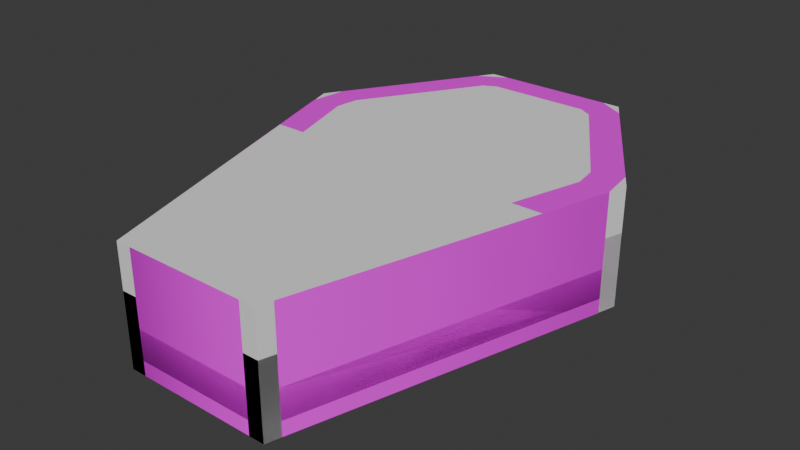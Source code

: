 # Source: coffin.blend  (saved by Blender 5.1.30; exported with 4.5.12 LTS)
import bpy
from mathutils import Matrix  # noqa: F401  (used for matrix-valued properties, if any)

bpy.ops.wm.read_factory_settings(use_empty=True)
scene = bpy.context.scene
scene.name = 'Scene'

# ---- collections
col_collection = bpy.data.collections.new('Collection'); scene.collection.children.link(col_collection)

# ---- images (referenced by path relative to the original .blend; pixels are not part of the script)
import os
ASSET_DIR = os.environ.get("B2B_ASSET_DIR", "")  # directory of the original .blend (textures are referenced by path, not embedded)
HERE = os.path.dirname(os.path.abspath(__file__))  # packed textures are extracted next to this script under _unpacked/

def load_image(name, relpath, width, height, colorspace="sRGB"):
    """Load a texture the original file referenced (path relative to the .blend, or extracted next to this script)."""
    p = next((c for c in (os.path.join(HERE, relpath), os.path.join(ASSET_DIR, relpath)) if relpath and os.path.exists(c)), "")
    if p:
        img = bpy.data.images.load(p, check_existing=True)
        img.name = name
    else:  # same state as the original file: an image datablock whose file is absent (Cycles renders it pink)
        img = bpy.data.images.new(name, width, height)
        img.source = "FILE"
        img.filepath = "//" + (relpath or name)
    img.colorspace_settings.name = colorspace
    return img
img_colormap_png = load_image('colormap.png', 'Textures/colormap.png', 1024, 1024, 'sRGB')

# ---- materials (node trees are filled in below, after node groups)
mat_colormap = bpy.data.materials.new('colormap')
mat_colormap.diffuse_color = (1.0, 1.0, 1.0, 1.0)
mat_colormap.roughness = 0.5

# ---- material node trees
mat_colormap.use_nodes = True; mat_colormap.node_tree.nodes.clear()
_N = mat_colormap.node_tree.nodes; _L = mat_colormap.node_tree.links
n0 = _N.new('ShaderNodeBsdfPrincipled'); n0.name = 'Principled BSDF'; n0.location = (0, 300)
n0.inputs[27].default_value = (0.0, 0.0, 0.0, 1.0)
n0.inputs[28].default_value = 1.0
n1 = _N.new('ShaderNodeOutputMaterial'); n1.name = 'Material Output'; n1.location = (280, 300)
n2 = _N.new('ShaderNodeTexImage'); n2.name = 'Image Texture'; n2.location = (-480, 300)
n2.image = img_colormap_png
_L.new(n2.outputs[0], n0.inputs[0])
_L.new(n2.outputs[1], n0.inputs[4])
_L.new(n0.outputs[0], n1.inputs[0])
n1.is_active_output = True

# ---- world
world_world = bpy.data.worlds.new('World'); scene.world = world_world
world_world.use_nodes = True; world_world.node_tree.nodes.clear()
_N = world_world.node_tree.nodes; _L = world_world.node_tree.links
n0 = _N.new('ShaderNodeOutputWorld'); n0.name = 'World Output'; n0.location = (200, 100)
n1 = _N.new('ShaderNodeBackground'); n1.name = 'Background'; n1.location = (-200, 100)
n1.inputs[0].default_value = (0.05088, 0.05088, 0.05088, 1.0)
_L.new(n1.outputs[0], n0.inputs[0])
n0.is_active_output = True
world_world.color = (0.05088, 0.05088, 0.05088)
world_world.sun_shadow_jitter_overblur = 0.0

# ---- meshes
me_scene = bpy.data.meshes.new('Scene')
me_scene.from_pydata([(23.59, 5.0, -12.06), (9.091, 5.0, 36.89), (23.06, 5.0, -15.98), (10.82, 5.0, -35.65), (8.585, 5.0, -36.89), (-9.091, 5.0, 36.89), (-8.585, 5.0, -36.89), (-10.82, 5.0, -35.65), (-23.59, 5.0, -12.06), (-23.06, 5.0, -15.98), (-9.88, 0.0, -41.89), (9.88, 0.0, -41.89), (-9.88, 20.0, -41.89), (9.88, 20.0, -41.89), (8.585, 20.0, -36.89), (-8.585, 20.0, -36.89), (-10.82, 20.0, -35.65), (10.82, 20.0, -35.65), (23.06, 20.0, -15.98), (-23.06, 20.0, -15.98), (-23.59, 20.0, -12.06), (23.59, 20.0, -12.06), (-9.091, 20.0, 36.89), (9.091, 20.0, 36.89), (-14.38, 0.0, -39.39), (-14.38, 20.0, -39.39), (-27.87, 0.0, -17.71), (-27.87, 20.0, -17.71), (14.38, 20.0, -39.39), (14.38, 0.0, -39.39), (27.87, 20.0, -17.71), (27.87, 0.0, -17.71), (13.57, 0.0, 39.39), (10.22, 0.0, 41.89), (13.57, 20.0, 39.39), (10.22, 20.0, 41.89), (-28.69, 0.0, -11.67), (-28.69, 20.0, -11.67), (28.69, 20.0, -11.67), (28.69, 0.0, -11.67), (-13.57, 0.0, 39.39), (-13.57, 20.0, 39.39), (-10.22, 0.0, 41.89), (-10.22, 20.0, 41.89), (5.0, 15.0, -31.89), (-5.0, 15.0, -31.89), (5.0, 15.0, -36.89), (-5.0, 15.0, -36.89), (5.0, 5.0, -31.89), (-5.0, 5.0, -31.89), (5.0, 5.0, -36.89), (-5.0, 5.0, -36.89), (-19.33, 5.0, -9.018), (-24.33, 5.0, -9.018), (-19.33, 15.0, -9.018), (-24.33, 15.0, -9.018), (-19.33, 15.0, -19.02), (-19.33, 5.0, -19.02), (-24.33, 5.0, -19.02), (-24.33, 15.0, -19.02), (24.33, 5.0, -9.018), (19.33, 5.0, -9.018), (24.33, 15.0, -9.018), (19.33, 15.0, -9.018), (24.33, 15.0, -19.02), (19.33, 15.0, -19.02), (19.33, 5.0, -19.02), (24.33, 5.0, -19.02), (-5.0, 5.0, 31.89), (-5.0, 15.0, 31.89), (-5.0, 5.0, 36.89), (-5.0, 15.0, 36.89), (5.0, 15.0, 36.89), (5.0, 15.0, 31.89), (5.0, 5.0, 31.89), (5.0, 5.0, 36.89)], [], [(0, 2, 1), (3, 1, 2), (4, 1, 3), (5, 1, 4), (6, 5, 4), (7, 5, 6), (8, 5, 7), (9, 8, 7), (10, 12, 11), (13, 11, 12), (4, 14, 6), (15, 6, 14), (6, 15, 7), (16, 7, 15), (3, 2, 17), (18, 17, 2), (16, 19, 7), (9, 7, 19), (19, 20, 9), (8, 9, 20), (2, 0, 18), (21, 18, 0), (3, 17, 4), (14, 4, 17), (5, 22, 1), (23, 1, 22), (0, 1, 21), (23, 21, 1), (24, 26, 25), (27, 25, 26), (28, 30, 29), (31, 29, 30), (32, 34, 33), (35, 33, 34), (20, 22, 8), (5, 8, 22), (26, 36, 27), (37, 27, 36), (38, 34, 39), (32, 39, 34), (36, 40, 37), (41, 37, 40), (30, 38, 31), (39, 31, 38), (42, 43, 40), (41, 40, 43), (11, 13, 29), (28, 29, 13), (33, 35, 42), (43, 42, 35), (24, 25, 10), (12, 10, 25), (39, 32, 31), (29, 31, 32), (11, 29, 32), (33, 11, 32), (42, 11, 33), (10, 11, 42), (24, 10, 42), (40, 24, 42), (36, 24, 40), (26, 24, 36), (38, 30, 34), (21, 34, 30), (21, 30, 18), (28, 18, 30), (17, 18, 28), (13, 17, 28), (14, 17, 13), (23, 34, 21), (35, 34, 23), (12, 14, 13), (15, 14, 12), (16, 15, 12), (25, 16, 12), (19, 16, 25), (27, 19, 25), (43, 35, 23), (22, 43, 23), (20, 19, 27), (20, 43, 22), (27, 37, 20), (41, 43, 20), (37, 41, 20), (44, 46, 45), (47, 45, 46), (48, 44, 49), (45, 49, 44), (46, 44, 50), (48, 50, 44), (51, 49, 47), (45, 47, 49), (52, 54, 53), (55, 53, 54), (56, 54, 57), (52, 57, 54), (58, 59, 57), (56, 57, 59), (56, 59, 54), (55, 54, 59), (60, 62, 61), (63, 61, 62), (64, 65, 62), (63, 62, 65), (66, 61, 65), (63, 65, 61), (66, 65, 67), (64, 67, 65), (68, 70, 69), (71, 69, 70), (72, 73, 71), (69, 71, 73), (73, 72, 74), (75, 74, 72), (68, 69, 74), (73, 74, 69)])
me_scene.polygons.foreach_set('use_smooth', [True] * 116)
_k = set([(0, 1), (0, 2), (1, 5), (2, 3), (3, 4), (4, 6), (5, 8), (6, 7), (7, 9), (8, 9), (10, 11), (10, 24), (11, 29), (12, 13), (12, 25), (13, 28), (14, 15), (14, 17), (15, 16), (16, 19), (17, 18), (18, 21), (19, 20), (20, 22), (21, 23), (22, 23), (24, 26), (25, 27), (26, 36), (27, 37), (28, 30), (29, 31), (30, 38), (31, 39), (32, 33), (32, 39), (33, 42), (34, 35), (34, 38), (35, 43), (36, 40), (37, 41), (40, 42), (41, 43), (44, 45), (44, 46), (44, 48), (45, 47), (45, 49), (47, 49), (52, 54), (54, 55), (54, 56), (54, 57), (56, 57), (56, 59), (57, 59), (61, 62), (61, 63), (61, 65), (62, 63), (63, 65), (64, 65), (65, 66), (68, 69), (69, 71), (69, 73), (72, 73), (72, 74), (73, 74)])
me_scene.attributes.new('sharp_edge', 'BOOLEAN', 'EDGE').data.foreach_set('value', [ (min(e.vertices), max(e.vertices)) in _k for e in me_scene.edges])
_uv = me_scene.uv_layers.new(name='UVSet0')
_uv.uv.foreach_set('vector', [0.3438, 0.325, 0.3438, 0.325, 0.3438, 0.325, 0.3438, 0.325, 0.3438, 0.325, 0.3438, 0.325, 0.3438, 0.325, 0.3438, 0.325, 0.3438, 0.325, 0.3438, 0.325, 0.3438, 0.325, 0.3438, 0.325, 0.3438, 0.325, 0.3438, 0.325, 0.3438, 0.325, 0.3438, 0.325, 0.3438, 0.325, 0.3438, 0.325, 0.3438, 0.325, 0.3438, 0.325, 0.3438, 0.325, 0.3438, 0.325, 0.3438, 0.325, 0.3438, 0.325, 0.2188, 0.275, 0.2188, 0.475, 0.2188, 0.275, 0.2188, 0.475, 0.2188, 0.275, 0.2188, 0.475, 0.2188, 0.325, 0.2188, 0.475, 0.2188, 0.325, 0.2188, 0.475, 0.2188, 0.325, 0.2188, 0.475, 0.2188, 0.325, 0.2188, 0.475, 0.2188, 0.325, 0.2188, 0.475, 0.2188, 0.325, 0.2188, 0.475, 0.2188, 0.325, 0.2188, 0.325, 0.2188, 0.475, 0.2188, 0.475, 0.2188, 0.475, 0.2188, 0.325, 0.2188, 0.475, 0.2188, 0.475, 0.2188, 0.325, 0.2188, 0.325, 0.2188, 0.325, 0.2188, 0.475, 0.2188, 0.475, 0.2188, 0.475, 0.2188, 0.325, 0.2188, 0.325, 0.2188, 0.325, 0.2188, 0.475, 0.2188, 0.325, 0.2188, 0.325, 0.2188, 0.475, 0.2188, 0.475, 0.2188, 0.475, 0.2188, 0.325, 0.2188, 0.325, 0.2188, 0.475, 0.2188, 0.325, 0.2188, 0.475, 0.2188, 0.325, 0.2188, 0.475, 0.2188, 0.325, 0.2188, 0.475, 0.2188, 0.325, 0.2188, 0.475, 0.2188, 0.325, 0.2188, 0.475, 0.2188, 0.325, 0.2188, 0.325, 0.2188, 0.475, 0.2188, 0.475, 0.2188, 0.475, 0.2188, 0.325, 0.2188, 0.275, 0.2188, 0.275, 0.2188, 0.475, 0.2188, 0.475, 0.2188, 0.475, 0.2188, 0.275, 0.2188, 0.475, 0.2188, 0.475, 0.2188, 0.275, 0.2188, 0.275, 0.2188, 0.275, 0.2188, 0.475, 0.2188, 0.275, 0.2188, 0.475, 0.2188, 0.275, 0.2188, 0.475, 0.2188, 0.275, 0.2188, 0.475, 0.2188, 0.475, 0.2188, 0.475, 0.2188, 0.325, 0.2188, 0.325, 0.2188, 0.325, 0.2188, 0.475, 0.2188, 0.275, 0.2188, 0.275, 0.2188, 0.475, 0.2188, 0.475, 0.2188, 0.475, 0.2188, 0.275, 0.2188, 0.475, 0.2188, 0.475, 0.2188, 0.275, 0.2188, 0.275, 0.2188, 0.275, 0.2188, 0.475, 0.2188, 0.275, 0.2188, 0.275, 0.2188, 0.475, 0.2188, 0.475, 0.2188, 0.475, 0.2188, 0.275, 0.2188, 0.475, 0.2188, 0.475, 0.2188, 0.275, 0.2188, 0.275, 0.2188, 0.275, 0.2188, 0.475, 0.2188, 0.275, 0.2188, 0.475, 0.2188, 0.275, 0.2188, 0.475, 0.2188, 0.275, 0.2188, 0.475, 0.2188, 0.275, 0.2188, 0.475, 0.2188, 0.275, 0.2188, 0.475, 0.2188, 0.275, 0.2188, 0.475, 0.2188, 0.275, 0.2188, 0.475, 0.2188, 0.275, 0.2188, 0.475, 0.2188, 0.275, 0.2188, 0.475, 0.2188, 0.275, 0.2188, 0.475, 0.2188, 0.275, 0.2188, 0.475, 0.2188, 0.275, 0.2188, 0.475, 0.2188, 0.275, 0.2188, 0.275, 0.2188, 0.275, 0.2188, 0.275, 0.2188, 0.275, 0.2188, 0.275, 0.2188, 0.275, 0.2188, 0.275, 0.2188, 0.275, 0.2188, 0.275, 0.2188, 0.275, 0.2188, 0.275, 0.2188, 0.275, 0.2188, 0.275, 0.2188, 0.275, 0.2188, 0.275, 0.2188, 0.275, 0.2188, 0.275, 0.2188, 0.275, 0.2188, 0.275, 0.2188, 0.275, 0.2188, 0.275, 0.2188, 0.275, 0.2188, 0.275, 0.2188, 0.275, 0.2188, 0.275, 0.2188, 0.275, 0.2188, 0.275, 0.2188, 0.275, 0.2188, 0.275, 0.2188, 0.475, 0.2188, 0.475, 0.2188, 0.475, 0.2188, 0.475, 0.2188, 0.475, 0.2188, 0.475, 0.2188, 0.475, 0.2188, 0.475, 0.2188, 0.475, 0.2188, 0.475, 0.2188, 0.475, 0.2188, 0.475, 0.2188, 0.475, 0.2188, 0.475, 0.2188, 0.475, 0.2188, 0.475, 0.2188, 0.475, 0.2188, 0.475, 0.2188, 0.475, 0.2188, 0.475, 0.2188, 0.475, 0.2188, 0.475, 0.2188, 0.475, 0.2188, 0.475, 0.2188, 0.475, 0.2188, 0.475, 0.2188, 0.475, 0.2188, 0.475, 0.2188, 0.475, 0.2188, 0.475, 0.2188, 0.475, 0.2188, 0.475, 0.2188, 0.475, 0.2188, 0.475, 0.2188, 0.475, 0.2188, 0.475, 0.2188, 0.475, 0.2188, 0.475, 0.2188, 0.475, 0.2188, 0.475, 0.2188, 0.475, 0.2188, 0.475, 0.2188, 0.475, 0.2188, 0.475, 0.2188, 0.475, 0.2188, 0.475, 0.2188, 0.475, 0.2188, 0.475, 0.2188, 0.475, 0.2188, 0.475, 0.2188, 0.475, 0.2188, 0.475, 0.2188, 0.475, 0.2188, 0.475, 0.2188, 0.475, 0.2188, 0.475, 0.2188, 0.475, 0.2188, 0.475, 0.2188, 0.475, 0.2188, 0.475, 0.2188, 0.475, 0.2188, 0.475, 0.2188, 0.475, 0.2188, 0.475, 0.2188, 0.475, 0.2188, 0.475, 0.2188, 0.475, 0.2188, 0.475, 0.2188, 0.475, 0.2188, 0.475, 0.2188, 0.475, 0.2188, 0.475, 0.2188, 0.275, 0.2188, 0.475, 0.2188, 0.275, 0.2188, 0.475, 0.2188, 0.275, 0.2188, 0.475, 0.2188, 0.475, 0.2188, 0.475, 0.2188, 0.275, 0.2188, 0.275, 0.2188, 0.275, 0.2188, 0.475, 0.2188, 0.275, 0.2188, 0.275, 0.2188, 0.475, 0.2188, 0.475, 0.2188, 0.475, 0.2188, 0.275, 0.2188, 0.275, 0.2188, 0.475, 0.2188, 0.275, 0.2188, 0.475, 0.2188, 0.275, 0.2188, 0.475, 0.2188, 0.475, 0.2188, 0.475, 0.2188, 0.275, 0.2188, 0.275, 0.2188, 0.275, 0.2188, 0.475, 0.2188, 0.275, 0.2188, 0.475, 0.2188, 0.275, 0.2188, 0.475, 0.2188, 0.275, 0.2188, 0.475, 0.2188, 0.475, 0.2188, 0.475, 0.2188, 0.475, 0.2188, 0.475, 0.2188, 0.475, 0.2188, 0.475, 0.2188, 0.275, 0.2188, 0.475, 0.2188, 0.275, 0.2188, 0.475, 0.2188, 0.275, 0.2188, 0.475, 0.2188, 0.475, 0.2188, 0.475, 0.2188, 0.475, 0.2188, 0.475, 0.2188, 0.475, 0.2188, 0.475, 0.2188, 0.275, 0.2188, 0.275, 0.2188, 0.475, 0.2188, 0.475, 0.2188, 0.475, 0.2188, 0.275, 0.2188, 0.275, 0.2188, 0.475, 0.2188, 0.275, 0.2188, 0.475, 0.2188, 0.275, 0.2188, 0.475, 0.2188, 0.275, 0.2188, 0.275, 0.2188, 0.475, 0.2188, 0.475, 0.2188, 0.475, 0.2188, 0.275, 0.2188, 0.475, 0.2188, 0.475, 0.2188, 0.475, 0.2188, 0.475, 0.2188, 0.475, 0.2188, 0.475, 0.2188, 0.475, 0.2188, 0.475, 0.2188, 0.275, 0.2188, 0.275, 0.2188, 0.275, 0.2188, 0.475, 0.2188, 0.275, 0.2188, 0.475, 0.2188, 0.275, 0.2188, 0.475, 0.2188, 0.275, 0.2188, 0.475])
me_scene.materials.append(mat_colormap)
me_scene.update()
me_scene.normals_split_custom_set([tuple(v) for v in zip(*[iter([0.0, 1.0, 0.0, 0.0, 1.0, 0.0, 0.0, 1.0, -5.981e-09, 0.0, 1.0, 0.0, 0.0, 1.0, -5.981e-09, 0.0, 1.0, 0.0, 0.0, 1.0, -6.529e-10, 0.0, 1.0, -5.981e-09, 0.0, 1.0, 0.0, 0.0, 1.0, -4.548e-09, 0.0, 1.0, -5.981e-09, 0.0, 1.0, -6.529e-10, 0.0, 1.0, 0.0, 0.0, 1.0, -4.548e-09, 0.0, 1.0, -6.529e-10, 0.0, 1.0, 7.785e-10, 0.0, 1.0, -4.548e-09, 0.0, 1.0, 0.0, 0.0, 1.0, 3.419e-09, 0.0, 1.0, -4.548e-09, 0.0, 1.0, 7.785e-10, 0.0, 1.0, 0.0, 0.0, 1.0, 3.419e-09, 0.0, 1.0, 7.785e-10, -0.2508, 0.0, -0.968, -0.2508, 0.0, -0.968, 0.2508, 0.0, -0.968, 0.2508, 0.0, -0.968, 0.2508, 0.0, -0.968, -0.2508, 0.0, -0.968, -0.2508, 0.0, 0.968, -0.2508, 0.0, 0.968, 0.2508, 0.0, 0.968, 0.2508, 0.0, 0.968, 0.2508, 0.0, 0.968, -0.2508, 0.0, 0.968, 0.2508, 0.0, 0.968, 0.2508, 0.0, 0.968, 0.6894, 0.0, 0.7244, 0.6894, 0.0, 0.7244, 0.6894, 0.0, 0.7244, 0.2508, 0.0, 0.968, -0.6894, 0.0, 0.7244, -0.9409, 0.0, 0.3387, -0.6894, 0.0, 0.7244, -0.9409, 0.0, 0.3387, -0.6894, 0.0, 0.7244, -0.9409, 0.0, 0.3387, 0.6894, 0.0, 0.7244, 0.9409, 0.0, 0.3387, 0.6894, 0.0, 0.7244, 0.9409, 0.0, 0.3387, 0.6894, 0.0, 0.7244, 0.9409, 0.0, 0.3387, 0.9409, 0.0, 0.3387, 0.997, 0.0, -0.07676, 0.9409, 0.0, 0.3387, 0.9971, 0.0, -0.07675, 0.9409, 0.0, 0.3387, 0.997, 0.0, -0.07676, -0.9409, 0.0, 0.3387, -0.997, 0.0, -0.07676, -0.9409, 0.0, 0.3387, -0.9971, 0.0, -0.07675, -0.9409, 0.0, 0.3387, -0.997, 0.0, -0.07676, -0.6894, 0.0, 0.7244, -0.6894, 0.0, 0.7244, -0.2508, 0.0, 0.968, -0.2508, 0.0, 0.968, -0.2508, 0.0, 0.968, -0.6894, 0.0, 0.7244, 0.5983, 0.0, -0.8013, 0.5983, 0.0, -0.8013, -0.5983, 0.0, -0.8013, -0.5983, 0.0, -0.8013, -0.5983, 0.0, -0.8013, 0.5983, 0.0, -0.8013, -0.997, 0.0, -0.07676, -0.5983, 0.0, -0.8013, -0.9971, 0.0, -0.07675, -0.5983, 0.0, -0.8013, -0.9971, 0.0, -0.07675, -0.5983, 0.0, -0.8013, -0.6894, 0.0, -0.7244, -0.9409, 0.0, -0.3387, -0.6894, 0.0, -0.7244, -0.9409, 0.0, -0.3387, -0.6894, 0.0, -0.7244, -0.9409, 0.0, -0.3387, 0.6894, 0.0, -0.7244, 0.9409, 0.0, -0.3387, 0.6894, 0.0, -0.7244, 0.9409, 0.0, -0.3387, 0.6894, 0.0, -0.7244, 0.9409, 0.0, -0.3387, 0.8204, 0.0, 0.5718, 0.8204, 0.0, 0.5718, 0.3152, 0.0, 0.949, 0.3152, 0.0, 0.949, 0.3152, 0.0, 0.949, 0.8204, 0.0, 0.5718, 0.997, 0.0, -0.07676, 0.5983, 0.0, -0.8013, 0.9971, 0.0, -0.07675, 0.5983, 0.0, -0.8013, 0.9971, 0.0, -0.07675, 0.5983, 0.0, -0.8013, -0.9409, 0.0, -0.3387, -0.997, 0.0, 0.07676, -0.9409, 0.0, -0.3387, -0.9971, 0.0, 0.07675, -0.9409, 0.0, -0.3387, -0.997, 0.0, 0.07676, 0.997, 0.0, 0.07676, 0.8204, 0.0, 0.5718, 0.9971, 0.0, 0.07675, 0.8204, 0.0, 0.5718, 0.9971, 0.0, 0.07675, 0.8204, 0.0, 0.5718, -0.997, 0.0, 0.07676, -0.8204, 0.0, 0.5718, -0.9971, 0.0, 0.07675, -0.8204, 0.0, 0.5718, -0.9971, 0.0, 0.07675, -0.8204, 0.0, 0.5718, 0.9409, 0.0, -0.3387, 0.997, 0.0, 0.07676, 0.9409, 0.0, -0.3387, 0.9971, 0.0, 0.07675, 0.9409, 0.0, -0.3387, 0.997, 0.0, 0.07676, -0.3152, 0.0, 0.949, -0.3152, 0.0, 0.949, -0.8204, 0.0, 0.5718, -0.8204, 0.0, 0.5718, -0.8204, 0.0, 0.5718, -0.3152, 0.0, 0.949, 0.2508, 0.0, -0.968, 0.2508, 0.0, -0.968, 0.6894, 0.0, -0.7244, 0.6894, 0.0, -0.7244, 0.6894, 0.0, -0.7244, 0.2508, 0.0, -0.968, 0.3152, 0.0, 0.949, 0.3152, 0.0, 0.949, -0.3152, 0.0, 0.949, -0.3152, 0.0, 0.949, -0.3152, 0.0, 0.949, 0.3152, 0.0, 0.949, -0.6894, 0.0, -0.7244, -0.6894, 0.0, -0.7244, -0.2508, 0.0, -0.968, -0.2508, 0.0, -0.968, -0.2508, 0.0, -0.968, -0.6894, 0.0, -0.7244, 0.0, -1.0, 0.0, 0.0, -1.0, 0.0, 0.0, -1.0, 0.0, 0.0, -1.0, 0.0, 0.0, -1.0, 0.0, 0.0, -1.0, 0.0, 0.0, -1.0, 0.0, 0.0, -1.0, 0.0, 0.0, -1.0, 0.0, 0.0, -1.0, 0.0, 0.0, -1.0, 0.0, 0.0, -1.0, 0.0, 0.0, -1.0, 0.0, 0.0, -1.0, 0.0, 0.0, -1.0, 0.0, 0.0, -1.0, 0.0, 0.0, -1.0, 0.0, 0.0, -1.0, 0.0, 0.0, -1.0, 0.0, 0.0, -1.0, 0.0, 0.0, -1.0, 0.0, 0.0, -1.0, 0.0, 0.0, -1.0, 0.0, 0.0, -1.0, 0.0, 0.0, -1.0, 0.0, 0.0, -1.0, 0.0, 0.0, -1.0, 0.0, 0.0, -1.0, 0.0, 0.0, -1.0, 0.0, 0.0, -1.0, 0.0, 0.0, 1.0, 0.0, 0.0, 1.0, -5.975e-08, 0.0, 1.0, 0.0, 0.0, 1.0, 0.0, 0.0, 1.0, 0.0, 0.0, 1.0, -5.975e-08, 0.0, 1.0, 0.0, 0.0, 1.0, -5.975e-08, 0.0, 1.0, -5.299e-08, 0.0, 1.0, 2.873e-07, 0.0, 1.0, -5.299e-08, 0.0, 1.0, -5.975e-08, 0.0, 1.0, 1.479e-07, 0.0, 1.0, -5.299e-08, 0.0, 1.0, 2.873e-07, 0.0, 1.0, 5.13e-08, 0.0, 1.0, 1.479e-07, 0.0, 1.0, 2.873e-07, 0.0, 1.0, -8.053e-08, 0.0, 1.0, 1.479e-07, 0.0, 1.0, 5.13e-08, 0.0, 1.0, -1.039e-07, 0.0, 1.0, 0.0, 0.0, 1.0, 0.0, 0.0, 1.0, -1.612e-07, 0.0, 1.0, 0.0, 0.0, 1.0, -1.039e-07, 0.0, 1.0, 3.56e-07, 0.0, 1.0, -8.053e-08, 0.0, 1.0, 5.13e-08, 0.0, 1.0, 3.555e-07, 0.0, 1.0, -8.053e-08, 0.0, 1.0, 3.56e-07, 0.0, 1.0, 8.07e-09, 0.0, 1.0, 3.555e-07, 0.0, 1.0, 3.56e-07, 0.0, 1.0, 9.242e-08, 0.0, 1.0, 8.07e-09, 0.0, 1.0, 3.56e-07, 0.0, 1.0, -7.449e-09, 0.0, 1.0, 8.07e-09, 0.0, 1.0, 9.242e-08, 0.0, 1.0, 0.0, 0.0, 1.0, -7.449e-09, 0.0, 1.0, 9.242e-08, 0.0, 1.0, -7.469e-08, 0.0, 1.0, -1.612e-07, 0.0, 1.0, -1.039e-07, 0.0, 1.0, -1.422e-07, 0.0, 1.0, -7.469e-08, 0.0, 1.0, -1.039e-07, 0.0, 1.0, -3.018e-09, 0.0, 1.0, -7.449e-09, 0.0, 1.0, 0.0, 0.0, 1.0, -3.018e-09, 0.0, 1.0, -7.469e-08, 0.0, 1.0, -1.422e-07, 0.0, 1.0, 0.0, 0.0, 1.0, 0.0, 0.0, 1.0, -3.018e-09, 0.0, 1.0, 0.0, 0.0, 1.0, -7.469e-08, 0.0, 1.0, -3.018e-09, 0.0, 1.0, 0.0, 0.0, 1.0, 0.0, 0.0, 1.0, -3.018e-09, 0.0, 1.0, 0.0, 0.0, 1.0, 0.0, 0.0, 1.0, 0.0, 0.0, 1.0, 0.0, 0.0, 1.0, 0.0, 0.0, 1.0, 0.0, 0.0, 0.0, 1.0, 0.0, 0.0, 1.0, 0.0, 0.0, 1.0, 0.0, 0.0, 1.0, 0.0, 0.0, 1.0, 0.0, 0.0, 1.0, 1.0, 0.0, 0.0, 1.0, 0.0, 0.0, 1.0, 0.0, 0.0, 1.0, 0.0, 0.0, 1.0, 0.0, 0.0, 1.0, 0.0, 0.0, -1.0, 0.0, 0.0, -1.0, 0.0, 0.0, -1.0, 0.0, 0.0, -1.0, 0.0, 0.0, -1.0, 0.0, 0.0, -1.0, 0.0, 0.0, 0.0, 0.0, 1.0, 0.0, 0.0, 1.0, 0.0, 0.0, 1.0, 0.0, 0.0, 1.0, 0.0, 0.0, 1.0, 0.0, 0.0, 1.0, 1.0, 0.0, 0.0, 1.0, 0.0, 0.0, 1.0, 0.0, 0.0, 1.0, 0.0, 0.0, 1.0, 0.0, 0.0, 1.0, 0.0, 0.0, 0.0, 0.0, -1.0, 0.0, 0.0, -1.0, 0.0, 0.0, -1.0, 0.0, 0.0, -1.0, 0.0, 0.0, -1.0, 0.0, 0.0, -1.0, 0.0, 1.0, 0.0, 0.0, 1.0, 0.0, 0.0, 1.0, 0.0, 0.0, 1.0, 0.0, 0.0, 1.0, 0.0, 0.0, 1.0, 0.0, 0.0, 0.0, 1.0, 0.0, 0.0, 1.0, 0.0, 0.0, 1.0, 0.0, 0.0, 1.0, 0.0, 0.0, 1.0, 0.0, 0.0, 1.0, 0.0, 1.0, 0.0, 0.0, 1.0, 0.0, 0.0, 1.0, 0.0, 0.0, 1.0, 0.0, 0.0, 1.0, 0.0, 0.0, 1.0, 0.0, -1.0, 0.0, 0.0, -1.0, 0.0, 0.0, -1.0, 0.0, 0.0, -1.0, 0.0, 0.0, -1.0, 0.0, 0.0, -1.0, 0.0, 0.0, 0.0, 0.0, -1.0, 0.0, 0.0, -1.0, 0.0, 0.0, -1.0, 0.0, 0.0, -1.0, 0.0, 0.0, -1.0, 0.0, 0.0, -1.0, -1.0, 0.0, 0.0, -1.0, 0.0, 0.0, -1.0, 0.0, 0.0, -1.0, 0.0, 0.0, -1.0, 0.0, 0.0, -1.0, 0.0, 0.0, 0.0, 1.0, 0.0, 0.0, 1.0, 0.0, 0.0, 1.0, 0.0, 0.0, 1.0, 0.0, 0.0, 1.0, 0.0, 0.0, 1.0, 0.0, 1.0, 0.0, 0.0, 1.0, 0.0, 0.0, 1.0, 0.0, 0.0, 1.0, 0.0, 0.0, 1.0, 0.0, 0.0, 1.0, 0.0, 0.0, 0.0, 0.0, -1.0, 0.0, 0.0, -1.0, 0.0, 0.0, -1.0, 0.0, 0.0, -1.0, 0.0, 0.0, -1.0, 0.0, 0.0, -1.0])] * 3)])
me_scene_001 = bpy.data.meshes.new('Scene.001')
me_scene_001.from_pydata([(-12.0, 7.5, 19.91), (-12.0, 12.5, 19.91), (-12.66, 7.5, 24.7), (-12.66, 12.5, 24.7), (12.66, 12.5, 15.11), (12.66, 7.5, 15.11), (12.0, 12.5, 19.91), (12.0, 7.5, 19.91), (10.48, 7.5, 27.2), (-10.48, 7.5, 27.2), (10.48, 12.5, 27.2), (-10.48, 12.5, 27.2), (12.66, 12.5, 24.7), (12.66, 7.5, 24.7), (-10.48, 7.5, 12.61), (10.48, 7.5, 12.61), (-10.48, 12.5, 12.61), (10.48, 12.5, 12.61), (-12.66, 7.5, 15.11), (-12.66, 12.5, 15.11), (22.66, 12.5, -14.89), (22.66, 7.5, -14.89), (22.0, 12.5, -10.09), (22.0, 7.5, -10.09), (-22.0, 7.5, -10.09), (-22.0, 12.5, -10.09), (-22.66, 7.5, -5.296), (-22.66, 12.5, -5.296), (22.66, 12.5, -5.296), (22.66, 7.5, -5.296), (-20.48, 7.5, -17.39), (20.48, 7.5, -17.39), (-20.48, 12.5, -17.39), (20.48, 12.5, -17.39), (20.48, 7.5, -2.796), (-20.48, 7.5, -2.796), (20.48, 12.5, -2.796), (-20.48, 12.5, -2.796), (-22.66, 7.5, -14.89), (-22.66, 12.5, -14.89), (-10.22, 2.5, 41.89), (-13.57, 2.5, 39.39), (-10.22, 7.5, 41.89), (-13.57, 7.5, 39.39), (13.57, 2.5, 39.39), (10.22, 2.5, 41.89), (13.57, 7.5, 39.39), (10.22, 7.5, 41.89), (28.69, 7.5, -11.67), (27.87, 7.5, -17.71), (14.38, 7.5, -39.39), (9.88, 7.5, -41.89), (-9.88, 7.5, -41.89), (-14.38, 7.5, -39.39), (-28.69, 7.5, -11.67), (-27.87, 7.5, -17.71), (27.87, 2.5, -17.71), (28.69, 2.5, -11.67), (-14.38, 2.5, -39.39), (-9.88, 2.5, -41.89), (-27.87, 2.5, -17.71), (-28.69, 2.5, -11.67), (-9.233, 0.0, -39.39), (-12.6, 0.0, -37.52), (-9.387, 0.0, 39.39), (-11.4, 0.0, 37.88), (9.88, 2.5, -41.89), (9.233, 0.0, -39.39), (26.14, 0.0, -11.86), (25.47, 0.0, -16.84), (11.4, 0.0, 37.88), (12.6, 0.0, -37.52), (9.387, 0.0, 39.39), (-26.14, 0.0, -11.86), (-25.47, 0.0, -16.84), (14.38, 2.5, -39.39)], [], [(0, 2, 1), (3, 1, 2), (4, 6, 5), (7, 5, 6), (8, 10, 9), (11, 9, 10), (6, 12, 7), (13, 7, 12), (14, 16, 15), (17, 15, 16), (18, 0, 19), (1, 19, 0), (17, 4, 15), (5, 15, 4), (2, 9, 3), (11, 3, 9), (14, 18, 16), (19, 16, 18), (12, 10, 13), (8, 13, 10), (4, 17, 6), (17, 10, 6), (12, 6, 10), (16, 10, 17), (11, 10, 16), (19, 11, 16), (1, 11, 19), (1, 3, 11), (13, 8, 7), (8, 15, 7), (5, 7, 15), (9, 15, 8), (14, 15, 9), (2, 14, 9), (0, 14, 2), (0, 18, 14), (20, 22, 21), (23, 21, 22), (24, 26, 25), (27, 25, 26), (22, 28, 23), (29, 23, 28), (30, 32, 31), (33, 31, 32), (34, 36, 35), (37, 35, 36), (38, 24, 39), (25, 39, 24), (26, 35, 27), (37, 27, 35), (30, 38, 32), (39, 32, 38), (33, 20, 31), (21, 31, 20), (28, 36, 29), (34, 29, 36), (20, 33, 22), (33, 36, 22), (28, 22, 36), (32, 36, 33), (37, 36, 32), (39, 37, 32), (25, 37, 39), (25, 27, 37), (29, 34, 23), (34, 31, 23), (21, 23, 31), (35, 31, 34), (30, 31, 35), (26, 30, 35), (24, 30, 26), (24, 38, 30), (40, 42, 41), (43, 41, 42), (44, 46, 45), (47, 45, 46), (48, 49, 46), (50, 46, 49), (51, 46, 50), (47, 46, 51), (42, 47, 51), (52, 42, 51), (53, 42, 52), (43, 42, 53), (54, 43, 53), (55, 54, 53), (49, 48, 56), (57, 56, 48), (48, 46, 57), (44, 57, 46), (58, 53, 59), (52, 59, 53), (60, 61, 55), (54, 55, 61), (62, 63, 59), (58, 59, 63), (64, 40, 65), (41, 65, 40), (66, 67, 59), (62, 59, 67), (45, 47, 40), (42, 40, 47), (68, 70, 69), (71, 69, 70), (67, 71, 70), (72, 67, 70), (64, 67, 72), (62, 67, 64), (63, 62, 64), (65, 63, 64), (73, 63, 65), (74, 63, 73), (74, 73, 60), (61, 60, 73), (50, 49, 75), (56, 75, 49), (65, 41, 73), (61, 73, 41), (63, 74, 58), (60, 58, 74), (75, 71, 66), (67, 66, 71), (56, 69, 75), (71, 75, 69), (57, 68, 56), (69, 56, 68), (57, 44, 68), (70, 68, 44), (44, 45, 70), (72, 70, 45), (45, 40, 72), (64, 72, 40), (61, 41, 54), (43, 54, 41), (66, 51, 75), (50, 75, 51), (59, 52, 66), (51, 66, 52), (58, 60, 53), (55, 53, 60)])
me_scene_001.polygons.foreach_set('use_smooth', [True] * 140)
_k = set([(0, 1), (0, 2), (0, 18), (1, 3), (1, 19), (2, 9), (3, 11), (4, 6), (4, 17), (5, 7), (5, 15), (6, 7), (6, 12), (7, 13), (8, 9), (8, 13), (10, 11), (10, 12), (14, 15), (14, 18), (16, 17), (16, 19), (20, 22), (20, 33), (21, 23), (21, 31), (22, 23), (22, 28), (23, 29), (24, 25), (24, 26), (24, 38), (25, 27), (25, 39), (26, 35), (27, 37), (28, 36), (29, 34), (30, 31), (30, 38), (32, 33), (32, 39), (34, 35), (36, 37), (42, 43), (42, 47), (43, 54), (46, 47), (46, 48), (48, 49), (49, 50), (50, 51), (51, 52), (52, 53), (53, 55), (54, 55), (62, 63), (62, 67), (63, 74), (64, 65), (64, 72), (65, 73), (67, 71), (68, 69), (68, 70), (69, 71), (70, 72), (73, 74)])
me_scene_001.attributes.new('sharp_edge', 'BOOLEAN', 'EDGE').data.foreach_set('value', [ (min(e.vertices), max(e.vertices)) in _k for e in me_scene_001.edges])
_uv = me_scene_001.uv_layers.new(name='UVSet0')
_uv.uv.foreach_set('vector', [0.2188, 0.275, 0.2188, 0.275, 0.2188, 0.355, 0.2188, 0.355, 0.2188, 0.355, 0.2188, 0.275, 0.2188, 0.355, 0.2188, 0.355, 0.2188, 0.275, 0.2188, 0.275, 0.2188, 0.275, 0.2188, 0.355, 0.2188, 0.275, 0.2188, 0.355, 0.2188, 0.275, 0.2188, 0.355, 0.2188, 0.275, 0.2188, 0.355, 0.2188, 0.355, 0.2188, 0.355, 0.2188, 0.275, 0.2188, 0.275, 0.2188, 0.275, 0.2188, 0.355, 0.2188, 0.275, 0.2188, 0.355, 0.2188, 0.275, 0.2188, 0.355, 0.2188, 0.275, 0.2188, 0.355, 0.2188, 0.275, 0.2188, 0.275, 0.2188, 0.355, 0.2188, 0.355, 0.2188, 0.355, 0.2188, 0.275, 0.2188, 0.355, 0.2188, 0.355, 0.2188, 0.275, 0.2188, 0.275, 0.2188, 0.275, 0.2188, 0.355, 0.2188, 0.275, 0.2188, 0.275, 0.2188, 0.355, 0.2188, 0.355, 0.2188, 0.355, 0.2188, 0.275, 0.2188, 0.275, 0.2188, 0.275, 0.2188, 0.355, 0.2188, 0.355, 0.2188, 0.355, 0.2188, 0.275, 0.2188, 0.355, 0.2188, 0.355, 0.2188, 0.275, 0.2188, 0.275, 0.2188, 0.275, 0.2188, 0.355, 0.2188, 0.355, 0.2188, 0.355, 0.2188, 0.355, 0.2188, 0.355, 0.2188, 0.355, 0.2188, 0.355, 0.2188, 0.355, 0.2188, 0.355, 0.2188, 0.355, 0.2188, 0.355, 0.2188, 0.355, 0.2188, 0.355, 0.2188, 0.355, 0.2188, 0.355, 0.2188, 0.355, 0.2188, 0.355, 0.2188, 0.355, 0.2188, 0.355, 0.2188, 0.355, 0.2188, 0.355, 0.2188, 0.355, 0.2188, 0.355, 0.2188, 0.355, 0.2188, 0.355, 0.2188, 0.275, 0.2188, 0.275, 0.2188, 0.275, 0.2188, 0.275, 0.2188, 0.275, 0.2188, 0.275, 0.2188, 0.275, 0.2188, 0.275, 0.2188, 0.275, 0.2188, 0.275, 0.2188, 0.275, 0.2188, 0.275, 0.2188, 0.275, 0.2188, 0.275, 0.2188, 0.275, 0.2188, 0.275, 0.2188, 0.275, 0.2188, 0.275, 0.2188, 0.275, 0.2188, 0.275, 0.2188, 0.275, 0.2188, 0.275, 0.2188, 0.275, 0.2188, 0.275, 0.2188, 0.355, 0.2188, 0.355, 0.2188, 0.275, 0.2188, 0.275, 0.2188, 0.275, 0.2188, 0.355, 0.2188, 0.275, 0.2188, 0.275, 0.2188, 0.355, 0.2188, 0.355, 0.2188, 0.355, 0.2188, 0.275, 0.2188, 0.355, 0.2188, 0.355, 0.2188, 0.275, 0.2188, 0.275, 0.2188, 0.275, 0.2188, 0.355, 0.2188, 0.275, 0.2188, 0.355, 0.2188, 0.275, 0.2188, 0.355, 0.2188, 0.275, 0.2188, 0.355, 0.2188, 0.275, 0.2188, 0.355, 0.2188, 0.275, 0.2188, 0.355, 0.2188, 0.275, 0.2188, 0.355, 0.2188, 0.275, 0.2188, 0.275, 0.2188, 0.355, 0.2188, 0.355, 0.2188, 0.355, 0.2188, 0.275, 0.2188, 0.275, 0.2188, 0.275, 0.2188, 0.355, 0.2188, 0.355, 0.2188, 0.355, 0.2188, 0.275, 0.2188, 0.275, 0.2188, 0.275, 0.2188, 0.355, 0.2188, 0.355, 0.2188, 0.355, 0.2188, 0.275, 0.2188, 0.355, 0.2188, 0.355, 0.2188, 0.275, 0.2188, 0.275, 0.2188, 0.275, 0.2188, 0.355, 0.2188, 0.355, 0.2188, 0.355, 0.2188, 0.275, 0.2188, 0.275, 0.2188, 0.275, 0.2188, 0.355, 0.2188, 0.355, 0.2188, 0.355, 0.2188, 0.355, 0.2188, 0.355, 0.2188, 0.355, 0.2188, 0.355, 0.2188, 0.355, 0.2188, 0.355, 0.2188, 0.355, 0.2188, 0.355, 0.2188, 0.355, 0.2188, 0.355, 0.2188, 0.355, 0.2188, 0.355, 0.2188, 0.355, 0.2188, 0.355, 0.2188, 0.355, 0.2188, 0.355, 0.2188, 0.355, 0.2188, 0.355, 0.2188, 0.355, 0.2188, 0.355, 0.2188, 0.355, 0.2188, 0.355, 0.2188, 0.275, 0.2188, 0.275, 0.2188, 0.275, 0.2188, 0.275, 0.2188, 0.275, 0.2188, 0.275, 0.2188, 0.275, 0.2188, 0.275, 0.2188, 0.275, 0.2188, 0.275, 0.2188, 0.275, 0.2188, 0.275, 0.2188, 0.275, 0.2188, 0.275, 0.2188, 0.275, 0.2188, 0.275, 0.2188, 0.275, 0.2188, 0.275, 0.2188, 0.275, 0.2188, 0.275, 0.2188, 0.275, 0.2188, 0.275, 0.2188, 0.275, 0.2188, 0.275, 0.2188, 0.3583, 0.2188, 0.425, 0.2188, 0.3583, 0.2188, 0.425, 0.2188, 0.3583, 0.2188, 0.425, 0.2188, 0.3583, 0.2188, 0.425, 0.2188, 0.3583, 0.2188, 0.425, 0.2188, 0.3583, 0.2188, 0.425, 0.2188, 0.425, 0.2188, 0.425, 0.2188, 0.425, 0.2188, 0.425, 0.2188, 0.425, 0.2188, 0.425, 0.2188, 0.425, 0.2188, 0.425, 0.2188, 0.425, 0.2188, 0.425, 0.2188, 0.425, 0.2188, 0.425, 0.2188, 0.425, 0.2188, 0.425, 0.2188, 0.425, 0.2188, 0.425, 0.2188, 0.425, 0.2188, 0.425, 0.2188, 0.425, 0.2188, 0.425, 0.2188, 0.425, 0.2188, 0.425, 0.2188, 0.425, 0.2188, 0.425, 0.2188, 0.425, 0.2188, 0.425, 0.2188, 0.425, 0.2188, 0.425, 0.2188, 0.425, 0.2188, 0.425, 0.2188, 0.425, 0.2188, 0.425, 0.2188, 0.3583, 0.2188, 0.3583, 0.2188, 0.3583, 0.2188, 0.425, 0.2188, 0.425, 0.2188, 0.425, 0.2188, 0.3583, 0.2188, 0.3583, 0.2188, 0.3583, 0.2188, 0.425, 0.2188, 0.3583, 0.2188, 0.425, 0.2188, 0.3583, 0.2188, 0.425, 0.2188, 0.3583, 0.2188, 0.425, 0.2188, 0.3583, 0.2188, 0.3583, 0.2188, 0.425, 0.2188, 0.425, 0.2188, 0.425, 0.2188, 0.3583, 0.2188, 0.325, 0.2188, 0.325, 0.2188, 0.3583, 0.2188, 0.3583, 0.2188, 0.3583, 0.2188, 0.325, 0.2188, 0.325, 0.2188, 0.3583, 0.2188, 0.325, 0.2188, 0.3583, 0.2188, 0.325, 0.2188, 0.3583, 0.2188, 0.3583, 0.2188, 0.325, 0.2188, 0.3583, 0.2188, 0.325, 0.2188, 0.3583, 0.2188, 0.325, 0.2188, 0.3583, 0.2188, 0.425, 0.2188, 0.3583, 0.2188, 0.425, 0.2188, 0.3583, 0.2188, 0.425, 0.2188, 0.325, 0.2188, 0.325, 0.2188, 0.325, 0.2188, 0.325, 0.2188, 0.325, 0.2188, 0.325, 0.2188, 0.325, 0.2188, 0.325, 0.2188, 0.325, 0.2188, 0.325, 0.2188, 0.325, 0.2188, 0.325, 0.2188, 0.325, 0.2188, 0.325, 0.2188, 0.325, 0.2188, 0.325, 0.2188, 0.325, 0.2188, 0.325, 0.2188, 0.325, 0.2188, 0.325, 0.2188, 0.325, 0.2188, 0.325, 0.2188, 0.325, 0.2188, 0.325, 0.2188, 0.325, 0.2188, 0.325, 0.2188, 0.325, 0.2188, 0.325, 0.2188, 0.325, 0.2188, 0.325, 0.2188, 0.325, 0.2188, 0.325, 0.2188, 0.3583, 0.2188, 0.3583, 0.2188, 0.3583, 0.2188, 0.325, 0.2188, 0.425, 0.2188, 0.425, 0.2188, 0.3583, 0.2188, 0.3583, 0.2188, 0.3583, 0.2188, 0.425, 0.2188, 0.325, 0.2188, 0.3583, 0.2188, 0.325, 0.2188, 0.3583, 0.2188, 0.325, 0.2188, 0.3583, 0.2188, 0.325, 0.2188, 0.325, 0.2188, 0.3583, 0.2188, 0.3583, 0.2188, 0.3583, 0.2188, 0.325, 0.2188, 0.3583, 0.2188, 0.325, 0.2188, 0.3583, 0.2188, 0.325, 0.2188, 0.3583, 0.2188, 0.325, 0.2188, 0.3583, 0.2188, 0.325, 0.2188, 0.3583, 0.2188, 0.325, 0.2188, 0.3583, 0.2188, 0.325, 0.2188, 0.3583, 0.2188, 0.325, 0.2188, 0.3583, 0.2188, 0.325, 0.2188, 0.3583, 0.2188, 0.325, 0.2188, 0.3583, 0.2188, 0.3583, 0.2188, 0.325, 0.2188, 0.325, 0.2188, 0.325, 0.2188, 0.3583, 0.2188, 0.3583, 0.2188, 0.3583, 0.2188, 0.325, 0.2188, 0.325, 0.2188, 0.325, 0.2188, 0.3583, 0.2188, 0.3583, 0.2188, 0.3583, 0.2188, 0.325, 0.2188, 0.325, 0.2188, 0.325, 0.2188, 0.3583, 0.2188, 0.3583, 0.2188, 0.3583, 0.2188, 0.425, 0.2188, 0.425, 0.2188, 0.425, 0.2188, 0.3583, 0.2188, 0.3583, 0.2188, 0.425, 0.2188, 0.3583, 0.2188, 0.425, 0.2188, 0.3583, 0.2188, 0.425, 0.2188, 0.3583, 0.2188, 0.425, 0.2188, 0.3583, 0.2188, 0.425, 0.2188, 0.3583, 0.2188, 0.425, 0.2188, 0.3583, 0.2188, 0.3583, 0.2188, 0.425, 0.2188, 0.425, 0.2188, 0.425, 0.2188, 0.3583])
me_scene_001.materials.append(mat_colormap)
me_scene_001.update()
me_scene_001.normals_split_custom_set([tuple(v) for v in zip(*[iter([-0.9907, 0.0, -0.1358, -0.9596, 2.064e-06, 0.2813, -0.9907, 0.0, -0.1358, -0.9596, 0.0, 0.2813, -0.9907, 0.0, -0.1358, -0.9596, 2.064e-06, 0.2813, 0.9596, 0.0, -0.2813, 0.9907, 0.0, 0.1358, 0.9596, 2.064e-06, -0.2813, 0.9907, 0.0, 0.1358, 0.9596, 2.064e-06, -0.2813, 0.9907, 0.0, 0.1358, 0.4203, 0.0, 0.9074, 0.4203, 6.139e-10, 0.9074, -0.4203, 2.423e-06, 0.9074, -0.4203, 0.0, 0.9074, -0.4203, 2.423e-06, 0.9074, 0.4203, 6.139e-10, 0.9074, 0.9907, 0.0, -0.1358, 0.9596, 4.707e-10, 0.2813, 0.9907, 0.0, -0.1358, 0.9596, 0.0, 0.2813, 0.9907, 0.0, -0.1358, 0.9596, 4.707e-10, 0.2813, -0.4203, 0.0, -0.9074, -0.4203, 6.139e-10, -0.9074, 0.4203, -6.139e-10, -0.9074, 0.4203, 0.0, -0.9074, 0.4203, -6.139e-10, -0.9074, -0.4203, 6.139e-10, -0.9074, -0.9596, 0.0, -0.2813, -0.9907, 0.0, 0.1358, -0.9596, 4.707e-10, -0.2813, -0.9907, 0.0, 0.1358, -0.9596, 4.707e-10, -0.2813, -0.9907, 0.0, 0.1358, 0.4203, 0.0, -0.9074, 0.9596, 0.0, -0.2813, 0.4203, -6.139e-10, -0.9074, 0.9596, 2.064e-06, -0.2813, 0.4203, -6.139e-10, -0.9074, 0.9596, 0.0, -0.2813, -0.9596, 2.064e-06, 0.2813, -0.4203, 2.423e-06, 0.9074, -0.9596, 0.0, 0.2813, -0.4203, 0.0, 0.9074, -0.9596, 0.0, 0.2813, -0.4203, 2.423e-06, 0.9074, -0.4203, 0.0, -0.9074, -0.9596, 0.0, -0.2813, -0.4203, 6.139e-10, -0.9074, -0.9596, 4.707e-10, -0.2813, -0.4203, 6.139e-10, -0.9074, -0.9596, 0.0, -0.2813, 0.9596, 4.707e-10, 0.2813, 0.4203, 6.139e-10, 0.9074, 0.9596, 0.0, 0.2813, 0.4203, 0.0, 0.9074, 0.9596, 0.0, 0.2813, 0.4203, 6.139e-10, 0.9074, 0.0, 1.0, 0.0, 0.0, 1.0, 0.0, 0.0, 1.0, 0.0, 0.0, 1.0, 0.0, 0.0, 1.0, 0.0, 0.0, 1.0, 0.0, 0.0, 1.0, 0.0, 0.0, 1.0, 0.0, 0.0, 1.0, 0.0, 0.0, 1.0, 0.0, 0.0, 1.0, 0.0, 0.0, 1.0, 0.0, 0.0, 1.0, 0.0, 0.0, 1.0, 0.0, 0.0, 1.0, 0.0, 0.0, 1.0, 0.0, 0.0, 1.0, 0.0, 0.0, 1.0, 0.0, 0.0, 1.0, 0.0, 0.0, 1.0, 0.0, 0.0, 1.0, 0.0, 0.0, 1.0, 0.0, 0.0, 1.0, 0.0, 0.0, 1.0, 0.0, 0.0, -1.0, 1.576e-07, 0.0, -1.0, 3.522e-08, 0.0, -1.0, 0.0, 0.0, -1.0, 3.522e-08, 0.0, -1.0, -3.522e-08, 0.0, -1.0, 0.0, 0.0, -1.0, -1.576e-07, 0.0, -1.0, 0.0, 0.0, -1.0, -3.522e-08, 0.0, -1.0, 0.0, 0.0, -1.0, -3.522e-08, 0.0, -1.0, 3.522e-08, 0.0, -1.0, 0.0, 0.0, -1.0, -3.522e-08, 0.0, -1.0, 0.0, 0.0, -1.0, 0.0, 0.0, -1.0, 0.0, 0.0, -1.0, 0.0, 0.0, -1.0, 0.0, 0.0, -1.0, 0.0, 0.0, -1.0, 0.0, 0.0, -1.0, 0.0, 0.0, -1.0, 0.0, 0.0, -1.0, 0.0, 0.9596, 0.0, -0.2813, 0.9907, 0.0, 0.1358, 0.9596, 2.064e-06, -0.2813, 0.9907, 0.0, 0.1358, 0.9596, 2.064e-06, -0.2813, 0.9907, 0.0, 0.1358, -0.9907, 0.0, -0.1358, -0.9596, 1.858e-06, 0.2813, -0.9907, 0.0, -0.1358, -0.9596, 0.0, 0.2813, -0.9907, 0.0, -0.1358, -0.9596, 1.858e-06, 0.2813, 0.9907, 0.0, -0.1358, 0.9596, -2.064e-06, 0.2813, 0.9907, 0.0, -0.1358, 0.9596, 0.0, 0.2813, 0.9907, 0.0, -0.1358, 0.9596, -2.064e-06, 0.2813, -0.4203, 0.0, -0.9074, -0.4203, 6.144e-10, -0.9074, 0.4203, -6.144e-10, -0.9074, 0.4203, 0.0, -0.9074, 0.4203, -6.144e-10, -0.9074, -0.4203, 6.144e-10, -0.9074, 0.4203, 0.0, 0.9074, 0.4203, 6.144e-10, 0.9074, -0.4203, -6.144e-10, 0.9074, -0.4203, 0.0, 0.9074, -0.4203, -6.144e-10, 0.9074, 0.4203, 6.144e-10, 0.9074, -0.9596, 0.0, -0.2813, -0.9907, 0.0, 0.1358, -0.9596, -2.064e-06, -0.2813, -0.9907, 0.0, 0.1358, -0.9596, -2.064e-06, -0.2813, -0.9907, 0.0, 0.1358, -0.9596, 1.858e-06, 0.2813, -0.4203, -6.144e-10, 0.9074, -0.9596, 0.0, 0.2813, -0.4203, 0.0, 0.9074, -0.9596, 0.0, 0.2813, -0.4203, -6.144e-10, 0.9074, -0.4203, 0.0, -0.9074, -0.9596, 0.0, -0.2813, -0.4203, 6.144e-10, -0.9074, -0.9596, -2.064e-06, -0.2813, -0.4203, 6.144e-10, -0.9074, -0.9596, 0.0, -0.2813, 0.4203, 0.0, -0.9074, 0.9596, 0.0, -0.2813, 0.4203, -6.144e-10, -0.9074, 0.9596, 2.064e-06, -0.2813, 0.4203, -6.144e-10, -0.9074, 0.9596, 0.0, -0.2813, 0.9596, -2.064e-06, 0.2813, 0.4203, 6.144e-10, 0.9074, 0.9596, 0.0, 0.2813, 0.4203, 0.0, 0.9074, 0.9596, 0.0, 0.2813, 0.4203, 6.144e-10, 0.9074, 0.0, 1.0, -3.151e-07, 0.0, 1.0, -7.044e-08, 0.0, 1.0, 3.33e-14, 0.0, 1.0, -7.044e-08, 0.0, 1.0, 7.045e-08, 0.0, 1.0, 3.33e-14, 0.0, 1.0, 3.151e-07, 0.0, 1.0, 3.33e-14, 0.0, 1.0, 7.045e-08, 0.0, 1.0, 0.0, 0.0, 1.0, 7.045e-08, 0.0, 1.0, -7.044e-08, 0.0, 1.0, 0.0, 0.0, 1.0, 7.045e-08, 0.0, 1.0, 0.0, 0.0, 1.0, 0.0, 0.0, 1.0, 0.0, 0.0, 1.0, 0.0, 0.0, 1.0, 0.0, 0.0, 1.0, 0.0, 0.0, 1.0, 0.0, 0.0, 1.0, 0.0, 0.0, 1.0, 0.0, 0.0, 1.0, 0.0, 0.0, -1.0, -1.576e-07, 0.0, -1.0, -3.522e-08, 0.0, -1.0, -1.665e-14, 0.0, -1.0, -3.522e-08, 0.0, -1.0, 3.522e-08, 0.0, -1.0, -1.665e-14, 0.0, -1.0, 1.576e-07, 0.0, -1.0, -1.665e-14, 0.0, -1.0, 3.522e-08, 0.0, -1.0, 0.0, 0.0, -1.0, 3.522e-08, 0.0, -1.0, -3.522e-08, 0.0, -1.0, 0.0, 0.0, -1.0, 3.522e-08, 0.0, -1.0, 0.0, 0.0, -1.0, 0.0, 0.0, -1.0, 0.0, 0.0, -1.0, 0.0, 0.0, -1.0, 0.0, 0.0, -1.0, 0.0, 0.0, -1.0, 0.0, 0.0, -1.0, 0.0, 0.0, -1.0, 0.0, 0.0, -1.0, 0.0, -0.293, -0.3686, 0.8822, -0.3152, 0.0, 0.949, -0.7626, -0.3686, 0.5316, -0.8204, 0.0, 0.5718, -0.7626, -0.3686, 0.5316, -0.3152, 0.0, 0.949, 0.7626, -0.3686, 0.5315, 0.8204, 0.0, 0.5718, 0.293, -0.3686, 0.8822, 0.3152, 0.0, 0.949, 0.293, -0.3686, 0.8822, 0.8204, 0.0, 0.5718, 0.0, 1.0, 0.0, 0.0, 1.0, 0.0, 0.0, 1.0, -1.19e-10, 0.0, 1.0, -4.198e-09, 0.0, 1.0, -1.19e-10, 0.0, 1.0, 0.0, 0.0, 1.0, 6.541e-09, 0.0, 1.0, -1.19e-10, 0.0, 1.0, -4.198e-09, 0.0, 1.0, -5.061e-09, 0.0, 1.0, -1.19e-10, 0.0, 1.0, 6.541e-09, 0.0, 1.0, -2.692e-09, 0.0, 1.0, -5.061e-09, 0.0, 1.0, 6.541e-09, 0.0, 1.0, 9.489e-09, 0.0, 1.0, -2.692e-09, 0.0, 1.0, 6.541e-09, 0.0, 1.0, -3.232e-09, 0.0, 1.0, -2.692e-09, 0.0, 1.0, 9.489e-09, 0.0, 1.0, -1.842e-10, 0.0, 1.0, -2.692e-09, 0.0, 1.0, -3.232e-09, 0.0, 1.0, -1.45e-09, 0.0, 1.0, -1.842e-10, 0.0, 1.0, -3.232e-09, 0.0, 1.0, 0.0, 0.0, 1.0, -1.45e-09, 0.0, 1.0, -3.232e-09, 0.9409, 0.0, -0.3387, 0.9971, 0.0, 0.07675, 0.8739, -0.3705, -0.3146, 0.9261, -0.3705, 0.07129, 0.8739, -0.3705, -0.3146, 0.9971, 0.0, 0.07675, 0.9971, 0.0, 0.07675, 0.8204, 0.0, 0.5718, 0.9261, -0.3705, 0.07129, 0.7626, -0.3686, 0.5315, 0.9261, -0.3705, 0.07129, 0.8204, 0.0, 0.5718, -0.6406, -0.3694, -0.6732, -0.6893, 0.0, -0.7244, -0.2331, -0.3694, -0.8996, -0.2508, 0.0, -0.968, -0.2331, -0.3694, -0.8996, -0.6893, 0.0, -0.7244, -0.8739, -0.3705, -0.3146, -0.9261, -0.3705, 0.07129, -0.9409, 0.0, -0.3387, -0.997, 0.0, 0.07676, -0.9409, 0.0, -0.3387, -0.9261, -0.3705, 0.07129, -0.1745, -0.7185, -0.6733, -0.4795, -0.7185, -0.5039, -0.2331, -0.3694, -0.8996, -0.6406, -0.3694, -0.6732, -0.2331, -0.3694, -0.8996, -0.4795, -0.7185, -0.5039, -0.217, -0.7254, 0.6533, -0.293, -0.3686, 0.8822, -0.5647, -0.7254, 0.3936, -0.7626, -0.3686, 0.5316, -0.5647, -0.7254, 0.3936, -0.293, -0.3686, 0.8822, 0.2331, -0.3694, -0.8996, 0.1745, -0.7185, -0.6733, -0.2331, -0.3694, -0.8996, -0.1745, -0.7185, -0.6733, -0.2331, -0.3694, -0.8996, 0.1745, -0.7185, -0.6733, 0.293, -0.3686, 0.8822, 0.3152, 0.0, 0.949, -0.293, -0.3686, 0.8822, -0.3152, 0.0, 0.949, -0.293, -0.3686, 0.8822, 0.3152, 0.0, 0.949, 0.0, -1.0, 0.0, 0.0, -1.0, 0.0, 0.0, -1.0, 0.0, 0.0, -1.0, 0.0, 0.0, -1.0, 0.0, 0.0, -1.0, 0.0, 0.0, -1.0, 0.0, 0.0, -1.0, 0.0, 0.0, -1.0, 0.0, 0.0, -1.0, 0.0, 0.0, -1.0, 0.0, 0.0, -1.0, 0.0, 0.0, -1.0, 0.0, 0.0, -1.0, 0.0, 0.0, -1.0, 0.0, 0.0, -1.0, 0.0, 0.0, -1.0, 0.0, 0.0, -1.0, 0.0, 0.0, -1.0, 0.0, 0.0, -1.0, 0.0, 0.0, -1.0, 0.0, 0.0, -1.0, 0.0, 0.0, -1.0, 0.0, 0.0, -1.0, 0.0, 0.0, -1.0, 0.0, 0.0, -1.0, 0.0, 0.0, -1.0, 0.0, 0.0, -1.0, 0.0, 0.0, -1.0, 0.0, 0.0, -1.0, 0.0, -0.6578, -0.715, -0.2368, -0.6971, -0.715, 0.05366, -0.8739, -0.3705, -0.3146, -0.9261, -0.3705, 0.07129, -0.8739, -0.3705, -0.3146, -0.6971, -0.715, 0.05366, 0.6894, 0.0, -0.7244, 0.9409, 0.0, -0.3387, 0.6406, -0.3694, -0.6732, 0.8739, -0.3705, -0.3146, 0.6406, -0.3694, -0.6732, 0.9409, 0.0, -0.3387, -0.5647, -0.7254, 0.3936, -0.7626, -0.3686, 0.5316, -0.6971, -0.715, 0.05366, -0.9261, -0.3705, 0.07129, -0.6971, -0.715, 0.05366, -0.7626, -0.3686, 0.5316, -0.4795, -0.7185, -0.5039, -0.6578, -0.715, -0.2368, -0.6406, -0.3694, -0.6732, -0.8739, -0.3705, -0.3146, -0.6406, -0.3694, -0.6732, -0.6578, -0.715, -0.2368, 0.6406, -0.3694, -0.6732, 0.4795, -0.7185, -0.5039, 0.2331, -0.3694, -0.8996, 0.1745, -0.7185, -0.6733, 0.2331, -0.3694, -0.8996, 0.4795, -0.7185, -0.5039, 0.8739, -0.3705, -0.3146, 0.6578, -0.715, -0.2368, 0.6406, -0.3694, -0.6732, 0.4795, -0.7185, -0.5039, 0.6406, -0.3694, -0.6732, 0.6578, -0.715, -0.2368, 0.9261, -0.3705, 0.07129, 0.6971, -0.715, 0.05366, 0.8739, -0.3705, -0.3146, 0.6578, -0.715, -0.2368, 0.8739, -0.3705, -0.3146, 0.6971, -0.715, 0.05366, 0.9261, -0.3705, 0.07129, 0.7626, -0.3686, 0.5315, 0.6971, -0.715, 0.05366, 0.5647, -0.7254, 0.3936, 0.6971, -0.715, 0.05366, 0.7626, -0.3686, 0.5315, 0.7626, -0.3686, 0.5315, 0.293, -0.3686, 0.8822, 0.5647, -0.7254, 0.3936, 0.217, -0.7254, 0.6533, 0.5647, -0.7254, 0.3936, 0.293, -0.3686, 0.8822, 0.293, -0.3686, 0.8822, -0.293, -0.3686, 0.8822, 0.217, -0.7254, 0.6533, -0.217, -0.7254, 0.6533, 0.217, -0.7254, 0.6533, -0.293, -0.3686, 0.8822, -0.9261, -0.3705, 0.07129, -0.7626, -0.3686, 0.5316, -0.997, 0.0, 0.07676, -0.8204, 0.0, 0.5718, -0.997, 0.0, 0.07676, -0.7626, -0.3686, 0.5316, 0.2331, -0.3694, -0.8996, 0.2508, 0.0, -0.968, 0.6406, -0.3694, -0.6732, 0.6894, 0.0, -0.7244, 0.6406, -0.3694, -0.6732, 0.2508, 0.0, -0.968, -0.2331, -0.3694, -0.8996, -0.2508, 0.0, -0.968, 0.2331, -0.3694, -0.8996, 0.2508, 0.0, -0.968, 0.2331, -0.3694, -0.8996, -0.2508, 0.0, -0.968, -0.6406, -0.3694, -0.6732, -0.8739, -0.3705, -0.3146, -0.6893, 0.0, -0.7244, -0.9409, 0.0, -0.3387, -0.6893, 0.0, -0.7244, -0.8739, -0.3705, -0.3146])] * 3)])
me_cube_001 = bpy.data.meshes.new('Cube.001')
me_cube_001.from_pydata([(-0.1283, -0.4189, 0.0), (-0.1283, -0.4189, 0.2), (-0.1282, 0.4189, 0.0), (-0.1282, 0.4189, 0.2), (0.1283, -0.4189, 0.0), (0.1283, -0.4189, 0.2), (0.1282, 0.4189, 0.0), (0.1282, 0.4189, 0.2), (-0.2958, 0.1497, 0.0), (-0.2958, 0.1497, 0.2), (0.2958, 0.1497, 0.0), (0.2958, 0.1497, 0.2)], [], [(8, 9, 3, 2), (2, 3, 7, 6), (10, 11, 5, 4), (4, 5, 1, 0), (8, 10, 4, 0), (11, 9, 1, 5), (7, 3, 9, 11), (2, 6, 10, 8), (6, 7, 11, 10), (0, 1, 9, 8)])
_uv = me_cube_001.uv_layers.new(name='UVMap')
_uv.uv.foreach_set('vector', [0.375, 0.1626, 0.625, 0.1626, 0.625, 0.25, 0.375, 0.25, 0.375, 0.25, 0.625, 0.25, 0.625, 0.5, 0.375, 0.5, 0.375, 0.5874, 0.625, 0.5874, 0.625, 0.75, 0.375, 0.75, 0.375, 0.75, 0.625, 0.75, 0.625, 1.0, 0.375, 1.0, 0.125, 0.5874, 0.375, 0.5874, 0.375, 0.75, 0.125, 0.75, 0.625, 0.5874, 0.875, 0.5874, 0.875, 0.75, 0.625, 0.75, 0.625, 0.5, 0.875, 0.5, 0.875, 0.5874, 0.625, 0.5874, 0.125, 0.5, 0.375, 0.5, 0.375, 0.5874, 0.125, 0.5874, 0.375, 0.5, 0.625, 0.5, 0.625, 0.5874, 0.375, 0.5874, 0.375, 0.0, 0.625, 0.0, 0.625, 0.1626, 0.375, 0.1626])
me_cube_001.update()
me_cube_002 = bpy.data.meshes.new('Cube.002')
me_cube_002.from_pydata([(-0.1283, -0.4189, 0.0), (-0.1283, -0.4189, 0.125), (-0.1282, 0.4189, 0.0), (-0.1282, 0.4189, 0.125), (0.1283, -0.4189, 0.0), (0.1283, -0.4189, 0.125), (0.1282, 0.4189, 0.0), (0.1282, 0.4189, 0.125), (-0.2958, 0.1497, 0.0), (-0.2958, 0.1497, 0.125), (0.2958, 0.1497, 0.0), (0.2958, 0.1497, 0.125)], [], [(8, 9, 3, 2), (2, 3, 7, 6), (10, 11, 5, 4), (4, 5, 1, 0), (8, 10, 4, 0), (11, 9, 1, 5), (7, 3, 9, 11), (2, 6, 10, 8), (6, 7, 11, 10), (0, 1, 9, 8)])
_uv = me_cube_002.uv_layers.new(name='UVMap')
_uv.uv.foreach_set('vector', [0.375, 0.1626, 0.625, 0.1626, 0.625, 0.25, 0.375, 0.25, 0.375, 0.25, 0.625, 0.25, 0.625, 0.5, 0.375, 0.5, 0.375, 0.5874, 0.625, 0.5874, 0.625, 0.75, 0.375, 0.75, 0.375, 0.75, 0.625, 0.75, 0.625, 1.0, 0.375, 1.0, 0.125, 0.5874, 0.375, 0.5874, 0.375, 0.75, 0.125, 0.75, 0.625, 0.5874, 0.875, 0.5874, 0.875, 0.75, 0.625, 0.75, 0.625, 0.5, 0.875, 0.5, 0.875, 0.5874, 0.625, 0.5874, 0.125, 0.5, 0.375, 0.5, 0.375, 0.5874, 0.125, 0.5874, 0.375, 0.5, 0.625, 0.5, 0.625, 0.5874, 0.375, 0.5874, 0.375, 0.0, 0.625, 0.0, 0.625, 0.1626, 0.375, 0.1626])
me_cube_002.update()

# ---- objects
ob_coffin = bpy.data.objects.new('coffin', me_scene)
ob_lid = bpy.data.objects.new('lid', me_scene_001)
ob_coffin_collision = bpy.data.objects.new('coffin-collision', me_cube_001)
ob_lid_coll = bpy.data.objects.new('lid-coll', me_cube_002)

# ---- transforms, parenting, visibility, modifiers, constraints
ob_coffin.parent = ob_coffin_collision
ob_coffin.location = (0.0, 0.0, 0.0)
ob_coffin.rotation_euler = (1.571, -0.0, 0.0)
ob_coffin.scale = (0.01, 0.01, 0.01)
ob_lid.parent = ob_lid_coll
ob_lid.location = (0.0, 0.0, 0.0)
ob_lid.rotation_euler = (1.571, -0.0, 0.0)
ob_lid.scale = (0.01, 0.01, 0.01)
ob_coffin_collision.location = (0.0, 0.0, 0.0)
ob_lid_coll.location = (0.0, 0.0, 0.0)

# ---- collection membership
col_collection.objects.link(ob_coffin)
col_collection.objects.link(ob_lid)
col_collection.objects.link(ob_coffin_collision)
col_collection.objects.link(ob_lid_coll)

# ---- scene / render settings (as saved in the file)
scene.frame_start = 1; scene.frame_end = 250; scene.frame_set(1)
scene.render.engine = 'BLENDER_EEVEE_NEXT'
scene.render.fps = 30
scene.render.bake_bias = 0.0
scene.render.bake_samples = 0
scene.cycles.sampling_pattern = 'TABULATED_SOBOL'
scene.eevee.use_volume_custom_range = False
bpy.context.view_layer.update()

# ---- added for rendering (the .blend has no active camera and no usable light): camera, sun
cam_auto = bpy.data.cameras.new('AutoCamera')
cam_auto.lens = 50.0
cam_auto.sensor_width = 36.0
cam_auto.clip_end = 1000.0
ob_auto_camera = bpy.data.objects.new('AutoCamera', cam_auto)
scene.collection.objects.link(ob_auto_camera)
ob_auto_camera.location = (0.966827, -1.16019, 0.873462)
ob_auto_camera.rotation_euler = (1.09748, -7.21219e-08, 0.694738)
scene.camera = ob_auto_camera
light_auto_sun = bpy.data.lights.new('AutoSun', 'SUN')
light_auto_sun.energy = 3.0
light_auto_sun.angle = 0.0523599
ob_auto_sun = bpy.data.objects.new('AutoSun', light_auto_sun)
scene.collection.objects.link(ob_auto_sun)
ob_auto_sun.rotation_euler = (0.872665, 0.174533, 0.523599)
bpy.context.view_layer.update()
